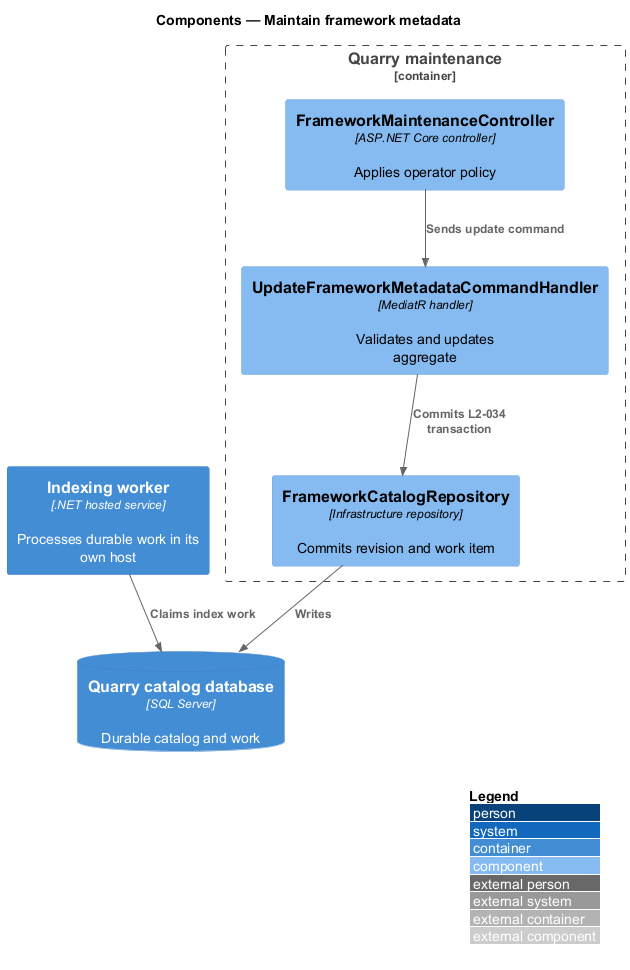

The diagram above was rendered by PlantUML. Its source (embedded in the PNG):
@startuml
!include <C4/C4_Component>
LAYOUT_WITH_LEGEND()
title Components — Maintain framework metadata
Container_Boundary(api, "Quarry maintenance") {
 Component(controller, "FrameworkMaintenanceController", "ASP.NET Core controller", "Applies operator policy")
 Component(handler, "UpdateFrameworkMetadataCommandHandler", "MediatR handler", "Validates and updates aggregate")
 Component(repository, "FrameworkCatalogRepository", "Infrastructure repository", "Commits revision and work item")
}
Container(worker, "Indexing worker", ".NET hosted service", "Processes durable work in its own host")
ContainerDb(sql, "Quarry catalog database", "SQL Server", "Durable catalog and work")
Rel(controller, handler, "Sends update command")
Rel(handler, repository, "Commits L2-034 transaction")
Rel(repository, sql, "Writes")
Rel(worker, sql, "Claims index work")
@enduml